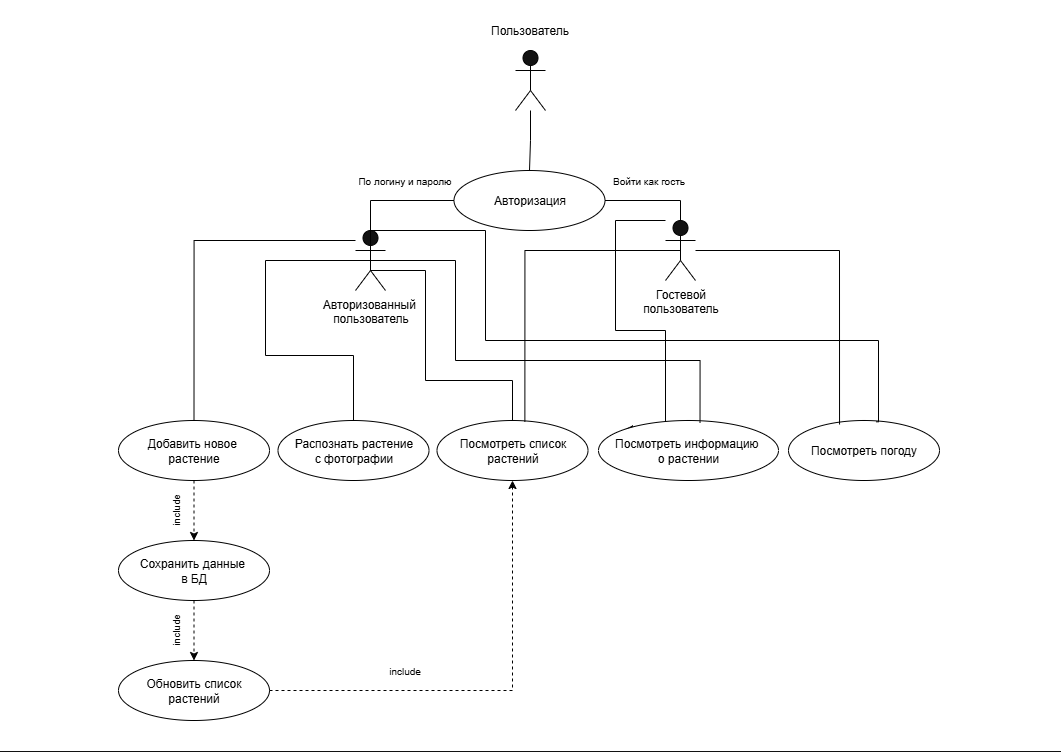

The diagram above was exported from draw.io. Its source (the exported page's mxGraphModel, read from the mxfile embedded in the PNG):
<mxGraphModel dx="2247" dy="817" grid="1" gridSize="10" guides="1" tooltips="1" connect="1" arrows="1" fold="1" page="1" pageScale="1" pageWidth="827" pageHeight="1169" math="0" shadow="0">
  <root>
    <mxCell id="0" />
    <mxCell id="1" parent="0" />
    <mxCell id="ZDVVsFQkL9zbJuiR-d8U-3" value="" style="rounded=0;whiteSpace=wrap;html=1;fillColor=light-dark(#FFFFFF,#FFFFFF);" vertex="1" parent="1">
      <mxGeometry x="-115" y="40" width="1060" height="750" as="geometry" />
    </mxCell>
    <mxCell id="ZDVVsFQkL9zbJuiR-d8U-8" style="edgeStyle=orthogonalEdgeStyle;rounded=0;orthogonalLoop=1;jettySize=auto;html=1;entryX=0.5;entryY=0;entryDx=0;entryDy=0;strokeColor=light-dark(#000000,#000000);endArrow=none;endFill=0;" edge="1" parent="1" source="ZDVVsFQkL9zbJuiR-d8U-4" target="ZDVVsFQkL9zbJuiR-d8U-7">
      <mxGeometry relative="1" as="geometry" />
    </mxCell>
    <mxCell id="ZDVVsFQkL9zbJuiR-d8U-4" value="" style="shape=umlActor;verticalLabelPosition=bottom;verticalAlign=top;html=1;outlineConnect=0;strokeColor=light-dark(#000000,#000000);fontColor=light-dark(#000000,#000000);" vertex="1" parent="1">
      <mxGeometry x="400" y="90" width="30" height="60" as="geometry" />
    </mxCell>
    <mxCell id="ZDVVsFQkL9zbJuiR-d8U-29" style="edgeStyle=orthogonalEdgeStyle;rounded=0;orthogonalLoop=1;jettySize=auto;html=1;entryX=0;entryY=0;entryDx=0;entryDy=0;strokeColor=light-dark(#000000,#000000);" edge="1" parent="1" source="ZDVVsFQkL9zbJuiR-d8U-5" target="ZDVVsFQkL9zbJuiR-d8U-16">
      <mxGeometry relative="1" as="geometry">
        <Array as="points">
          <mxPoint x="500" y="260" />
          <mxPoint x="500" y="370" />
          <mxPoint x="550" y="370" />
          <mxPoint x="550" y="469" />
        </Array>
      </mxGeometry>
    </mxCell>
    <mxCell id="ZDVVsFQkL9zbJuiR-d8U-5" value="&lt;div&gt;Гостевой&lt;/div&gt;&lt;div&gt;пользователь&lt;/div&gt;" style="shape=umlActor;verticalLabelPosition=bottom;verticalAlign=top;html=1;outlineConnect=0;strokeColor=light-dark(#000000,#000000);fontColor=light-dark(#000000,#000000);" vertex="1" parent="1">
      <mxGeometry x="550" y="260" width="30" height="60" as="geometry" />
    </mxCell>
    <mxCell id="ZDVVsFQkL9zbJuiR-d8U-22" style="edgeStyle=orthogonalEdgeStyle;rounded=0;orthogonalLoop=1;jettySize=auto;html=1;entryX=0.5;entryY=0;entryDx=0;entryDy=0;strokeColor=light-dark(#000000,#000000);endArrow=none;endFill=0;" edge="1" parent="1" source="ZDVVsFQkL9zbJuiR-d8U-6" target="ZDVVsFQkL9zbJuiR-d8U-19">
      <mxGeometry relative="1" as="geometry">
        <Array as="points">
          <mxPoint x="79" y="280" />
        </Array>
      </mxGeometry>
    </mxCell>
    <mxCell id="ZDVVsFQkL9zbJuiR-d8U-23" style="edgeStyle=orthogonalEdgeStyle;rounded=0;orthogonalLoop=1;jettySize=auto;html=1;exitX=0.5;exitY=0.5;exitDx=0;exitDy=0;exitPerimeter=0;entryX=0.5;entryY=0;entryDx=0;entryDy=0;strokeColor=light-dark(#000000,#000000);endArrow=none;endFill=0;" edge="1" parent="1" source="ZDVVsFQkL9zbJuiR-d8U-6" target="ZDVVsFQkL9zbJuiR-d8U-18">
      <mxGeometry relative="1" as="geometry">
        <Array as="points">
          <mxPoint x="150" y="300" />
          <mxPoint x="150" y="395" />
          <mxPoint x="238" y="395" />
        </Array>
      </mxGeometry>
    </mxCell>
    <mxCell id="ZDVVsFQkL9zbJuiR-d8U-24" style="edgeStyle=orthogonalEdgeStyle;rounded=0;orthogonalLoop=1;jettySize=auto;html=1;exitX=0.5;exitY=0.5;exitDx=0;exitDy=0;exitPerimeter=0;entryX=0.5;entryY=0;entryDx=0;entryDy=0;strokeColor=light-dark(#000000,#000000);endArrow=none;endFill=0;" edge="1" parent="1" source="ZDVVsFQkL9zbJuiR-d8U-6" target="ZDVVsFQkL9zbJuiR-d8U-15">
      <mxGeometry relative="1" as="geometry">
        <Array as="points">
          <mxPoint x="255" y="310" />
          <mxPoint x="310" y="310" />
          <mxPoint x="310" y="420" />
          <mxPoint x="397" y="420" />
        </Array>
      </mxGeometry>
    </mxCell>
    <mxCell id="ZDVVsFQkL9zbJuiR-d8U-6" value="Авторизованный&amp;nbsp;&lt;div&gt;пользователь&lt;/div&gt;" style="shape=umlActor;verticalLabelPosition=bottom;verticalAlign=top;html=1;outlineConnect=0;strokeColor=light-dark(#000000,#000000);fontColor=light-dark(#000000,#000000);" vertex="1" parent="1">
      <mxGeometry x="240" y="270" width="30" height="60" as="geometry" />
    </mxCell>
    <mxCell id="ZDVVsFQkL9zbJuiR-d8U-7" value="Авторизация" style="ellipse;whiteSpace=wrap;html=1;fontColor=light-dark(#000000,#000000);strokeColor=light-dark(#000000,#000000);fillColor=light-dark(#FFFFFF,#FFFFFF);" vertex="1" parent="1">
      <mxGeometry x="338.5" y="210" width="151" height="60" as="geometry" />
    </mxCell>
    <mxCell id="ZDVVsFQkL9zbJuiR-d8U-9" style="edgeStyle=orthogonalEdgeStyle;rounded=0;orthogonalLoop=1;jettySize=auto;html=1;exitX=0;exitY=0.5;exitDx=0;exitDy=0;entryX=0.5;entryY=0;entryDx=0;entryDy=0;entryPerimeter=0;strokeColor=light-dark(#000000,#000000);endArrow=none;endFill=0;" edge="1" parent="1" source="ZDVVsFQkL9zbJuiR-d8U-7" target="ZDVVsFQkL9zbJuiR-d8U-6">
      <mxGeometry relative="1" as="geometry" />
    </mxCell>
    <mxCell id="ZDVVsFQkL9zbJuiR-d8U-10" style="edgeStyle=orthogonalEdgeStyle;rounded=0;orthogonalLoop=1;jettySize=auto;html=1;exitX=1;exitY=0.5;exitDx=0;exitDy=0;entryX=0.5;entryY=0;entryDx=0;entryDy=0;entryPerimeter=0;strokeColor=light-dark(#000000,#000000);endArrow=none;endFill=0;" edge="1" parent="1" source="ZDVVsFQkL9zbJuiR-d8U-7" target="ZDVVsFQkL9zbJuiR-d8U-5">
      <mxGeometry relative="1" as="geometry" />
    </mxCell>
    <mxCell id="ZDVVsFQkL9zbJuiR-d8U-13" value="По логину и паролю" style="text;strokeColor=none;fillColor=none;html=1;fontSize=10;fontStyle=0;verticalAlign=middle;align=center;fontColor=light-dark(#000000,#000000);" vertex="1" parent="1">
      <mxGeometry x="238.5" y="200" width="100" height="40" as="geometry" />
    </mxCell>
    <mxCell id="ZDVVsFQkL9zbJuiR-d8U-14" value="Войти как гость" style="text;strokeColor=none;fillColor=none;html=1;fontSize=10;fontStyle=0;verticalAlign=middle;align=center;fontColor=light-dark(#000000,#000000);" vertex="1" parent="1">
      <mxGeometry x="483" y="200" width="100" height="40" as="geometry" />
    </mxCell>
    <mxCell id="ZDVVsFQkL9zbJuiR-d8U-15" value="Посмотреть список&lt;div&gt;растений&lt;/div&gt;" style="ellipse;whiteSpace=wrap;html=1;fontColor=light-dark(#000000,#000000);strokeColor=light-dark(#000000,#000000);fillColor=light-dark(#FFFFFF,#FFFFFF);" vertex="1" parent="1">
      <mxGeometry x="321.5" y="460" width="151" height="60" as="geometry" />
    </mxCell>
    <mxCell id="ZDVVsFQkL9zbJuiR-d8U-16" value="Посмотреть информацию&amp;nbsp;&lt;div&gt;о растении&lt;/div&gt;" style="ellipse;whiteSpace=wrap;html=1;fontColor=light-dark(#000000,#000000);strokeColor=light-dark(#000000,#000000);fillColor=light-dark(#FFFFFF,#FFFFFF);" vertex="1" parent="1">
      <mxGeometry x="483" y="460" width="180" height="60" as="geometry" />
    </mxCell>
    <mxCell id="ZDVVsFQkL9zbJuiR-d8U-17" value="Посмотреть погоду" style="ellipse;whiteSpace=wrap;html=1;fontColor=light-dark(#000000,#000000);strokeColor=light-dark(#000000,#000000);fillColor=light-dark(#FFFFFF,#FFFFFF);" vertex="1" parent="1">
      <mxGeometry x="673" y="460" width="151" height="60" as="geometry" />
    </mxCell>
    <mxCell id="ZDVVsFQkL9zbJuiR-d8U-18" value="Распознать растение&lt;div&gt;с фотографии&lt;/div&gt;" style="ellipse;whiteSpace=wrap;html=1;fontColor=light-dark(#000000,#000000);strokeColor=light-dark(#000000,#000000);fillColor=light-dark(#FFFFFF,#FFFFFF);" vertex="1" parent="1">
      <mxGeometry x="162.5" y="460" width="151" height="60" as="geometry" />
    </mxCell>
    <mxCell id="ZDVVsFQkL9zbJuiR-d8U-33" style="edgeStyle=orthogonalEdgeStyle;rounded=0;orthogonalLoop=1;jettySize=auto;html=1;exitX=0.5;exitY=1;exitDx=0;exitDy=0;entryX=0.5;entryY=0;entryDx=0;entryDy=0;fontColor=light-dark(#000000,#000000);strokeColor=light-dark(#000000,#000000);dashed=1;endArrow=classic;endFill=1;" edge="1" parent="1" source="ZDVVsFQkL9zbJuiR-d8U-19" target="ZDVVsFQkL9zbJuiR-d8U-20">
      <mxGeometry relative="1" as="geometry" />
    </mxCell>
    <mxCell id="ZDVVsFQkL9zbJuiR-d8U-19" value="Добавить новое&amp;nbsp;&lt;div&gt;растение&lt;/div&gt;" style="ellipse;whiteSpace=wrap;html=1;fontColor=light-dark(#000000,#000000);strokeColor=light-dark(#000000,#000000);fillColor=light-dark(#FFFFFF,#FFFFFF);" vertex="1" parent="1">
      <mxGeometry x="3" y="460" width="151" height="60" as="geometry" />
    </mxCell>
    <mxCell id="ZDVVsFQkL9zbJuiR-d8U-34" style="edgeStyle=orthogonalEdgeStyle;rounded=0;orthogonalLoop=1;jettySize=auto;html=1;exitX=0.5;exitY=1;exitDx=0;exitDy=0;entryX=0.5;entryY=0;entryDx=0;entryDy=0;strokeColor=light-dark(#000000,#000000);dashed=1;" edge="1" parent="1" source="ZDVVsFQkL9zbJuiR-d8U-20" target="ZDVVsFQkL9zbJuiR-d8U-21">
      <mxGeometry relative="1" as="geometry" />
    </mxCell>
    <mxCell id="ZDVVsFQkL9zbJuiR-d8U-20" value="Сохранить данные&amp;nbsp;&lt;div&gt;в БД&lt;/div&gt;" style="ellipse;whiteSpace=wrap;html=1;fontColor=light-dark(#000000,#000000);strokeColor=light-dark(#000000,#000000);fillColor=light-dark(#FFFFFF,#FFFFFF);" vertex="1" parent="1">
      <mxGeometry x="3" y="580" width="151" height="60" as="geometry" />
    </mxCell>
    <mxCell id="ZDVVsFQkL9zbJuiR-d8U-21" value="Обновить список&lt;div&gt;растений&lt;/div&gt;" style="ellipse;whiteSpace=wrap;html=1;fontColor=light-dark(#000000,#000000);strokeColor=light-dark(#000000,#000000);fillColor=light-dark(#FFFFFF,#FFFFFF);" vertex="1" parent="1">
      <mxGeometry x="3" y="700" width="151" height="60" as="geometry" />
    </mxCell>
    <mxCell id="ZDVVsFQkL9zbJuiR-d8U-25" style="edgeStyle=orthogonalEdgeStyle;rounded=0;orthogonalLoop=1;jettySize=auto;html=1;exitX=0.5;exitY=0.5;exitDx=0;exitDy=0;exitPerimeter=0;entryX=0.582;entryY=0.022;entryDx=0;entryDy=0;entryPerimeter=0;strokeColor=light-dark(#000000,#000000);endArrow=none;endFill=0;" edge="1" parent="1" source="ZDVVsFQkL9zbJuiR-d8U-5" target="ZDVVsFQkL9zbJuiR-d8U-15">
      <mxGeometry relative="1" as="geometry" />
    </mxCell>
    <mxCell id="ZDVVsFQkL9zbJuiR-d8U-26" style="edgeStyle=orthogonalEdgeStyle;rounded=0;orthogonalLoop=1;jettySize=auto;html=1;exitX=0.5;exitY=0.5;exitDx=0;exitDy=0;exitPerimeter=0;entryX=0.564;entryY=0.037;entryDx=0;entryDy=0;entryPerimeter=0;strokeColor=light-dark(#000000,#000000);endArrow=none;endFill=0;" edge="1" parent="1" source="ZDVVsFQkL9zbJuiR-d8U-6" target="ZDVVsFQkL9zbJuiR-d8U-16">
      <mxGeometry relative="1" as="geometry">
        <Array as="points">
          <mxPoint x="340" y="300" />
          <mxPoint x="340" y="400" />
          <mxPoint x="585" y="400" />
        </Array>
      </mxGeometry>
    </mxCell>
    <mxCell id="ZDVVsFQkL9zbJuiR-d8U-27" style="edgeStyle=orthogonalEdgeStyle;rounded=0;orthogonalLoop=1;jettySize=auto;html=1;exitX=0.5;exitY=0.5;exitDx=0;exitDy=0;exitPerimeter=0;entryX=0.58;entryY=0.022;entryDx=0;entryDy=0;entryPerimeter=0;strokeColor=light-dark(#000000,#000000);endArrow=none;endFill=0;" edge="1" parent="1" target="ZDVVsFQkL9zbJuiR-d8U-17">
      <mxGeometry relative="1" as="geometry">
        <mxPoint x="255" y="290" as="sourcePoint" />
        <mxPoint x="763.1469999999999" y="452.22" as="targetPoint" />
        <Array as="points">
          <mxPoint x="255" y="270" />
          <mxPoint x="370" y="270" />
          <mxPoint x="370" y="380" />
          <mxPoint x="763" y="380" />
          <mxPoint x="763" y="461" />
        </Array>
      </mxGeometry>
    </mxCell>
    <mxCell id="ZDVVsFQkL9zbJuiR-d8U-30" style="edgeStyle=orthogonalEdgeStyle;rounded=0;orthogonalLoop=1;jettySize=auto;html=1;entryX=0.338;entryY=0.067;entryDx=0;entryDy=0;entryPerimeter=0;strokeColor=light-dark(#000000,#000000);endArrow=none;endFill=0;" edge="1" parent="1" source="ZDVVsFQkL9zbJuiR-d8U-5" target="ZDVVsFQkL9zbJuiR-d8U-17">
      <mxGeometry relative="1" as="geometry" />
    </mxCell>
    <mxCell id="ZDVVsFQkL9zbJuiR-d8U-31" value="Пользователь" style="text;strokeColor=none;fillColor=none;html=1;fontSize=12;fontStyle=0;verticalAlign=middle;align=center;fontColor=light-dark(#000000,#000000);" vertex="1" parent="1">
      <mxGeometry x="364" y="50" width="100" height="40" as="geometry" />
    </mxCell>
    <mxCell id="ZDVVsFQkL9zbJuiR-d8U-35" style="edgeStyle=orthogonalEdgeStyle;rounded=0;orthogonalLoop=1;jettySize=auto;html=1;exitX=1;exitY=0.5;exitDx=0;exitDy=0;entryX=0.5;entryY=1;entryDx=0;entryDy=0;dashed=1;strokeColor=light-dark(#000000,#000000);" edge="1" parent="1" source="ZDVVsFQkL9zbJuiR-d8U-21" target="ZDVVsFQkL9zbJuiR-d8U-15">
      <mxGeometry relative="1" as="geometry" />
    </mxCell>
    <mxCell id="ZDVVsFQkL9zbJuiR-d8U-36" value="include" style="text;strokeColor=none;fillColor=none;html=1;fontSize=10;fontStyle=0;verticalAlign=middle;align=center;fontColor=light-dark(#000000,#000000);rotation=-90;" vertex="1" parent="1">
      <mxGeometry x="40" y="540" width="40" height="20" as="geometry" />
    </mxCell>
    <mxCell id="ZDVVsFQkL9zbJuiR-d8U-37" value="include" style="text;strokeColor=none;fillColor=none;html=1;fontSize=10;fontStyle=0;verticalAlign=middle;align=center;fontColor=light-dark(#000000,#000000);rotation=-90;" vertex="1" parent="1">
      <mxGeometry x="40" y="660" width="40" height="20" as="geometry" />
    </mxCell>
    <mxCell id="ZDVVsFQkL9zbJuiR-d8U-38" value="include" style="text;strokeColor=none;fillColor=none;html=1;fontSize=10;fontStyle=0;verticalAlign=middle;align=center;fontColor=light-dark(#000000,#000000);rotation=0;" vertex="1" parent="1">
      <mxGeometry x="268.5" y="700" width="40" height="20" as="geometry" />
    </mxCell>
  </root>
</mxGraphModel>